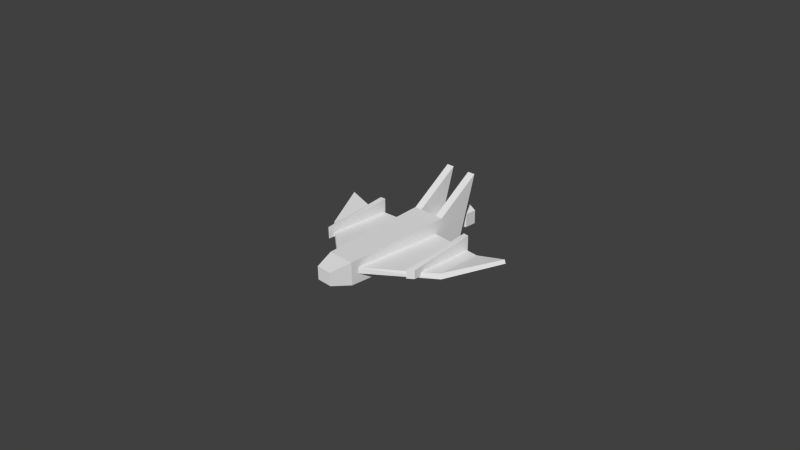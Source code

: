 # Source: eufspy.blend  (saved by Blender 2.63.0; exported with 4.5.12 LTS)
import bpy
from mathutils import Matrix  # noqa: F401  (used for matrix-valued properties, if any)

bpy.ops.wm.read_factory_settings(use_empty=True)
scene = bpy.context.scene
scene.name = 'Scene'

# ---- collections
col_collection_1 = bpy.data.collections.new('Collection 1'); scene.collection.children.link(col_collection_1)
col_collection_2 = bpy.data.collections.new('Collection 2'); scene.collection.children.link(col_collection_2)

# ---- materials (node trees are filled in below, after node groups)
mat_material = bpy.data.materials.new('Material')
mat_material.alpha_threshold = 0.0
mat_material.use_transparent_shadow = False
mat_material.roughness = 0.5
mat_material.line_color = (0.0, 0.0, 0.0, 1.0)

# ---- material node trees

# ---- world
world_world = bpy.data.worlds.new('World'); scene.world = world_world
world_world.color = (0.05088, 0.05088, 0.05088)
world_world.use_sun_shadow = False
world_world.sun_shadow_jitter_overblur = 0.0
world_world.cycles.sampling_method = 'MANUAL'
world_world.cycles.sample_map_resolution = 256

# ---- cameras
cam_camera = bpy.data.cameras.new('Camera')
cam_camera.clip_end = 100.0
cam_camera.lens = 35.0
cam_camera.sensor_width = 32.0
cam_camera.sensor_height = 18.0
cam_camera.ortho_scale = 7.314
cam_camera.dof.focus_distance = 0.0
cam_camera.dof.aperture_fstop = 128.0

# ---- meshes
me_cube_002 = bpy.data.meshes.new('Cube.002')
me_cube_002.from_pydata([(-0.9121, -0.06165, -0.003036), (-0.9116, 0.8875, -0.0008204), (-0.8315, 0.8944, -0.0008204), (-0.831, -0.1254, -0.003036), (-0.9121, -0.06165, 0.1169), (-0.9116, 0.8875, 0.2519), (-0.8315, 0.8944, 0.2519), (-0.831, -0.1254, 0.1169), (-1.122, 0.8561, -0.0218), (-1.12, 0.1875, -0.02221), (-1.529, 0.9078, 0.0809), (-0.2617, 0.9078, -0.0314), (-0.2617, -0.4444, -0.0314), (-1.096, 0.8561, 0.04926), (-0.2617, -0.4444, 0.05393), (-0.2617, 0.9078, 0.05393), (-1.51, 0.9078, 0.132), (-1.094, 0.1875, 0.04884)], [], [(4, 5, 1, 0), (2, 3, 0, 1), (5, 6, 2, 1), (6, 7, 3, 2), (7, 4, 0, 3), (7, 6, 5, 4), (14, 17, 9, 12), (17, 16, 10, 9), (9, 10, 8), (8, 13, 15, 11), (16, 13, 8, 10), (14, 15, 13, 17), (12, 9, 8, 11), (17, 13, 16)])
_uv = me_cube_002.uv_layers.new(name='UVMap')
_uv.uv.foreach_set('vector', [0.5661, 0.5, 0.2355, 0.5165, 0.2436, 0.4385, 0.5701, 0.4614, 0.6127, 0.5284, 0.2664, 0.5284, 0.2999, 0.5709, 0.6122, 0.5696, 0.244, 0.4204, 0.2463, 0.3774, 0.1111, 0.3703, 0.1088, 0.4133, 0.2358, 0.5161, 0.5656, 0.504, 0.5697, 0.4612, 0.2435, 0.4354, 0.5938, 0.4089, 0.5669, 0.4495, 0.6142, 0.4808, 0.6411, 0.4401, 0.5938, 0.4089, 0.2463, 0.3774, 0.244, 0.4204, 0.5669, 0.4495, 0.7788, 0.201, 0.7941, 0.201, 0.7941, 0.2163, 0.7788, 0.2163, 0.7788, 0.201, 0.7941, 0.201, 0.7941, 0.2163, 0.7788, 0.2163, 0.3959, 0.6678, 0.5851, 0.9913, 0.3967, 0.9681, 0.7788, 0.201, 0.7941, 0.201, 0.7941, 0.2163, 0.7788, 0.2163, 0.7788, 0.201, 0.7941, 0.201, 0.7941, 0.2163, 0.7788, 0.2163, 0.008456, 0.3739, 0.008471, 0.9959, 0.3924, 0.9721, 0.3915, 0.6646, 0.01022, 0.3839, 0.3959, 0.6678, 0.3967, 0.9681, 0.01021, 0.9913, 0.3915, 0.6646, 0.3924, 0.9721, 0.5865, 0.9959])
me_cube_002.use_remesh_preserve_volume = False
me_cube_002.use_remesh_preserve_attributes = False
me_cube_002.use_mirror_vertex_groups = False
me_cube_002.update()
me_cube_001 = bpy.data.meshes.new('Cube.001')
me_cube_001.from_pydata([(0.7414, -0.06165, -0.003036), (0.7409, 0.8875, -0.0008204), (0.6608, 0.8944, -0.0008204), (0.6603, -0.1254, -0.003036), (0.7414, -0.06165, 0.1169), (0.7409, 0.8875, 0.2519), (0.6608, 0.8944, 0.2519), (0.6603, -0.1254, 0.1169), (0.9513, 0.8561, -0.0218), (0.9495, 0.1875, -0.02221), (1.358, 0.9078, 0.0809), (0.091, 0.9078, -0.0314), (0.091, -0.4444, -0.0314), (0.9256, 0.8561, 0.04926), (0.091, -0.4444, 0.05393), (0.091, 0.9078, 0.05393), (1.34, 0.9078, 0.132), (0.9237, 0.1875, 0.04884)], [], [(4, 0, 1, 5), (2, 1, 0, 3), (5, 1, 2, 6), (6, 2, 3, 7), (7, 3, 0, 4), (7, 4, 5, 6), (14, 12, 9, 17), (17, 9, 10, 16), (9, 8, 10), (8, 11, 15, 13), (16, 10, 8, 13), (14, 17, 13, 15), (12, 11, 8, 9), (17, 16, 13)])
_uv = me_cube_001.uv_layers.new(name='UVMap')
_uv.uv.foreach_set('vector', [0.5661, 0.5, 0.5701, 0.4614, 0.2436, 0.4385, 0.2355, 0.5165, 0.6127, 0.5284, 0.6122, 0.5696, 0.2999, 0.5709, 0.2664, 0.5284, 0.244, 0.4204, 0.1088, 0.4133, 0.1111, 0.3703, 0.2463, 0.3774, 0.2358, 0.5161, 0.2435, 0.4354, 0.5697, 0.4612, 0.5656, 0.504, 0.5938, 0.4089, 0.6411, 0.4401, 0.6142, 0.4808, 0.5669, 0.4495, 0.5938, 0.4089, 0.5669, 0.4495, 0.244, 0.4204, 0.2463, 0.3774, 0.7601, 0.1976, 0.7774, 0.1976, 0.7774, 0.2149, 0.7601, 0.2149, 0.7601, 0.1976, 0.7774, 0.1976, 0.7774, 0.2149, 0.7601, 0.2149, 0.3959, 0.6678, 0.3967, 0.9681, 0.5851, 0.9913, 0.7601, 0.1976, 0.7774, 0.1976, 0.7774, 0.2149, 0.7601, 0.2149, 0.7601, 0.1976, 0.7774, 0.1976, 0.7774, 0.2149, 0.7601, 0.2149, 0.008456, 0.3739, 0.3915, 0.6646, 0.3924, 0.9721, 0.008471, 0.9959, 0.01022, 0.3839, 0.01021, 0.9913, 0.3967, 0.9681, 0.3959, 0.6678, 0.3915, 0.6646, 0.5865, 0.9959, 0.3924, 0.9721])
me_cube_001.use_remesh_preserve_volume = False
me_cube_001.use_remesh_preserve_attributes = False
me_cube_001.use_mirror_vertex_groups = False
me_cube_001.update()
me_cube = bpy.data.meshes.new('Cube')
me_cube.from_pydata([(0.1991, -0.5419, -0.16), (0.1165, -0.8177, -0.09358), (0.1991, -0.5419, 0.16), (0.1165, -0.8177, 0.09358), (0.2489, 0.9944, -0.16), (0.2489, 0.9944, 0.2553), (0.1362, 0.9944, 0.2553), (0.1362, 0.9944, -0.16), (0.1362, 1.353, -0.16), (0.1362, 1.614, 0.7053), (0.2489, 1.353, -0.16), (0.2489, 1.614, 0.7053), (-0.1991, -0.5419, -0.16), (-0.1165, -0.8177, -0.09358), (-0.1991, -0.5419, 0.16), (-0.1165, -0.8177, 0.09358), (-0.2489, 0.9944, -0.16), (-0.2489, 0.9944, 0.2553), (-0.1362, 0.9944, 0.2553), (-0.1362, 0.9944, -0.16), (-0.1362, 1.353, -0.16), (-0.1362, 1.614, 0.7053), (-0.2489, 1.353, -0.16), (-0.2489, 1.614, 0.7053)], [], [(0, 2, 3, 1), (4, 5, 2, 0), (8, 7, 6, 9), (11, 9, 6, 5), (10, 11, 5, 4), (8, 10, 4, 7), (10, 8, 9, 11), (12, 13, 15, 14), (16, 12, 14, 17), (20, 21, 18, 19), (23, 17, 18, 21), (22, 16, 17, 23), (20, 19, 16, 22), (22, 23, 21, 20), (0, 1, 13, 12), (2, 14, 15, 3), (1, 3, 15, 13), (2, 5, 17, 14), (0, 12, 16, 4), (16, 17, 5, 4)])
_uv = me_cube.uv_layers.new(name='UVMap')
_uv.uv.foreach_set('vector', [0.1178, 0.2167, 0.1178, 0.3475, 2.451e-08, 0.3204, 0.0, 0.2438, 0.7466, 0.2167, 0.7466, 0.3865, 0.1178, 0.3475, 0.1178, 0.2167, 0.8933, 0.2172, 0.7473, 0.217, 0.7471, 0.3861, 0.999, 0.5698, 0.7007, 0.7653, 0.6671, 0.7653, 0.6671, 0.9935, 0.7007, 0.9935, 0.8933, 0.2167, 1.0, 0.5707, 0.7466, 0.3865, 0.7466, 0.2167, 0.6653, 0.5101, 0.6989, 0.5101, 0.6989, 0.4032, 0.6653, 0.4032, 0.6989, 0.5101, 0.6653, 0.5101, 0.6671, 0.7653, 0.7007, 0.7653, 0.1178, 0.2167, 0.0, 0.2438, 2.451e-08, 0.3204, 0.1178, 0.3475, 0.7466, 0.2167, 0.1178, 0.2167, 0.1178, 0.3475, 0.7466, 0.3865, 0.8933, 0.2172, 0.999, 0.5698, 0.7471, 0.3861, 0.7473, 0.217, 0.7007, 0.7653, 0.7007, 0.9935, 0.6671, 0.9935, 0.6671, 0.7653, 0.8933, 0.2167, 0.7466, 0.2167, 0.7466, 0.3865, 1.0, 0.5707, 0.6653, 0.5101, 0.6653, 0.4032, 0.6989, 0.4032, 0.6989, 0.5101, 0.6989, 0.5101, 0.7007, 0.7653, 0.6671, 0.7653, 0.6653, 0.5101, 0.196, 0.1846, 0.07908, 0.1506, 0.07908, 0.05455, 0.196, 0.0205, 0.1941, 0.02054, 0.1941, 0.1847, 0.07717, 0.1506, 0.07717, 0.0546, 0.0, 0.0546, 0.07717, 0.0546, 0.07717, 0.1506, 0.0, 0.1506, 0.1941, 0.02054, 0.8288, 0.0, 0.8288, 0.2052, 0.1941, 0.1847, 0.196, 0.1846, 0.196, 0.0205, 0.8292, -2.994e-05, 0.8292, 0.2051, 1.0, 0.2052, 0.8288, 0.2052, 0.8288, 0.0, 1.0, 8.651e-08])
me_cube.materials.append(mat_material)
me_cube.use_remesh_preserve_volume = False
me_cube.use_remesh_preserve_attributes = False
me_cube.use_mirror_vertex_groups = False
me_cube.update()
me_cylinder = bpy.data.meshes.new('Cylinder')
me_cylinder.from_pydata([(0.0, 1.0, -3.14), (0.0, 1.0, 1.0), (1.477, -0.853, -5.444), (1.477, 0.853, -5.444), (-8.742e-08, -1.0, 1.0), (1.477, -0.853, -3.937), (-0.866, -0.5, 1.0), (1.477, 0.853, -3.937), (-0.866, 0.5, 1.0), (1.403e-08, 1.706, -3.937), (0.866, -0.5, 1.0), (0.866, -0.5, -3.14), (0.866, 0.5, 1.0), (0.866, 0.5, -3.14), (1.403e-08, 1.706, -5.444), (-1.351e-07, -1.706, -5.444), (-1.477, -0.853, -5.444), (-1.477, 0.853, -5.444), (-2.146e-06, -1.706, -3.937), (-1.788e-06, -1.0, -3.14), (-1.477, -0.853, -3.937), (-0.866, -0.5, -3.14), (-1.477, 0.853, -3.937), (-0.866, 0.5, -3.14)], [], [(7, 5, 2, 3), (13, 11, 5, 7), (13, 12, 10, 11), (0, 1, 12, 13), (22, 9, 14, 17), (23, 0, 9, 22), (23, 8, 1, 0), (12, 1, 8, 6, 4, 10), (21, 6, 8, 23), (21, 23, 22, 20), (0, 13, 7, 9), (20, 22, 17, 16), (18, 20, 16, 15), (19, 21, 20, 18), (19, 4, 6, 21), (11, 10, 4, 19), (11, 19, 18, 5), (14, 3, 2, 15, 16, 17), (5, 18, 15, 2), (9, 7, 3, 14)])
_uv = me_cylinder.uv_layers.new(name='UVMap')
_uv.uv.foreach_set('vector', [0.7533, 0.7779, 0.8355, 0.7779, 0.8355, 0.8506, 0.7533, 0.8506, 0.7703, 0.7295, 0.8185, 0.7295, 0.8355, 0.7779, 0.7533, 0.7779, 0.7703, 0.7295, 0.7703, 0.53, 0.8185, 0.53, 0.8185, 0.7295, 0.7703, 0.7295, 0.7703, 0.53, 0.8185, 0.53, 0.8185, 0.7295, 0.7533, 0.7779, 0.8355, 0.7779, 0.8355, 0.8506, 0.7533, 0.8506, 0.7703, 0.7295, 0.8185, 0.7295, 0.8355, 0.7779, 0.7533, 0.7779, 0.7703, 0.7295, 0.7703, 0.53, 0.8185, 0.53, 0.8185, 0.7295, 0.8185, 0.53, 0.7703, 0.53, 0.7462, 0.4882, 0.7703, 0.4465, 0.8185, 0.4465, 0.8426, 0.4882, 0.7703, 0.7295, 0.7703, 0.53, 0.8185, 0.53, 0.8185, 0.7295, 0.7703, 0.7295, 0.8185, 0.7295, 0.8355, 0.7779, 0.7533, 0.7779, 0.7703, 0.7295, 0.8185, 0.7295, 0.8355, 0.7779, 0.7533, 0.7779, 0.7533, 0.7779, 0.8355, 0.7779, 0.8355, 0.8506, 0.7533, 0.8506, 0.7533, 0.7779, 0.8355, 0.7779, 0.8355, 0.8506, 0.7533, 0.8506, 0.7703, 0.7295, 0.8185, 0.7295, 0.8355, 0.7779, 0.7533, 0.7779, 0.7703, 0.7295, 0.7703, 0.53, 0.8185, 0.53, 0.8185, 0.7295, 0.7703, 0.7295, 0.7703, 0.53, 0.8185, 0.53, 0.8185, 0.7295, 0.7703, 0.7295, 0.8185, 0.7295, 0.8355, 0.7779, 0.7533, 0.7779, 0.7533, 0.8506, 0.8355, 0.8506, 0.8766, 0.9218, 0.8355, 0.993, 0.7533, 0.993, 0.7122, 0.9218, 0.7533, 0.7779, 0.8355, 0.7779, 0.8355, 0.8506, 0.7533, 0.8506, 0.7533, 0.7779, 0.8355, 0.7779, 0.8355, 0.8506, 0.7533, 0.8506])
me_cylinder.use_remesh_preserve_volume = False
me_cylinder.use_remesh_preserve_attributes = False
me_cylinder.use_mirror_vertex_groups = False
me_cylinder.update()

# ---- objects
ob_cube_002 = bpy.data.objects.new('Cube.002', me_cube_002)
ob_cube_001 = bpy.data.objects.new('Cube.001', me_cube_001)
ob_cube = bpy.data.objects.new('Cube', me_cube)
ob_camera = bpy.data.objects.new('Camera', cam_camera)
ob_cylinder = bpy.data.objects.new('Cylinder', me_cylinder)

# ---- transforms, parenting, visibility, modifiers, constraints
ob_cube_002.location = (0.08536, -0.007114, 0.0)
ob_cube_002.lineart.crease_threshold = 0.0
ob_cube_001.location = (0.08536, -0.007114, 0.0)
ob_cube_001.lineart.crease_threshold = 0.0
ob_cube.location = (0.0, 0.0, 0.0)
ob_cube.lock_rotations_4d = False
ob_cube.empty_display_type = 'ARROWS'
ob_cube.lineart.crease_threshold = 0.0
ob_camera.location = (7.481, -6.508, 5.344)
ob_camera.rotation_euler = (1.109, 0.01082, 0.8149)
ob_camera.lock_rotations_4d = False
ob_camera.empty_display_type = 'ARROWS'
ob_camera.color = (0.0, 0.0, 0.0, 0.0)
ob_camera.display_type = 'WIRE'
ob_camera.lineart.crease_threshold = 0.0
ob_cylinder.location = (0.0, 1.105, 0.0)
ob_cylinder.rotation_euler = (1.571, 0.0, 0.0)
ob_cylinder.scale = (0.1161, 0.1161, 0.1161)
ob_cylinder.lineart.crease_threshold = 0.0

# ---- collection membership
col_collection_1.objects.link(ob_cube_002)
col_collection_1.objects.link(ob_cube_001)
col_collection_1.objects.link(ob_cube)
col_collection_1.objects.link(ob_camera)
col_collection_2.objects.link(ob_cylinder)

# ---- scene / render settings (as saved in the file)
scene.camera = ob_camera
scene.frame_start = 1; scene.frame_end = 250; scene.frame_set(0)
scene.render.engine = 'BLENDER_EEVEE_NEXT'
scene.render.image_settings.color_mode = 'RGB'
scene.render.image_settings.compression = 90
scene.render.resolution_percentage = 50
scene.render.dither_intensity = 0.0
scene.render.bake_margin = 2
scene.render.bake_bias = 0.0
scene.cycles.use_denoising = False
scene.cycles.samples = 10
scene.cycles.sampling_pattern = 'TABULATED_SOBOL'
scene.cycles.light_sampling_threshold = 0.0
scene.cycles.use_adaptive_sampling = False
scene.cycles.use_light_tree = False
scene.cycles.blur_glossy = 0.0
scene.cycles.volume_bounces = 1
scene.cycles.pixel_filter_type = 'GAUSSIAN'
scene.cycles.sample_clamp_indirect = 0.0
scene.view_settings.view_transform = 'Standard'
bpy.context.view_layer.update()

# ---- added for rendering (the .blend has no usable light): sun
light_auto_sun = bpy.data.lights.new('AutoSun', 'SUN')
light_auto_sun.energy = 3.0
light_auto_sun.angle = 0.0523599
ob_auto_sun = bpy.data.objects.new('AutoSun', light_auto_sun)
scene.collection.objects.link(ob_auto_sun)
ob_auto_sun.rotation_euler = (0.872665, 0.174533, 0.523599)
bpy.context.view_layer.update()
